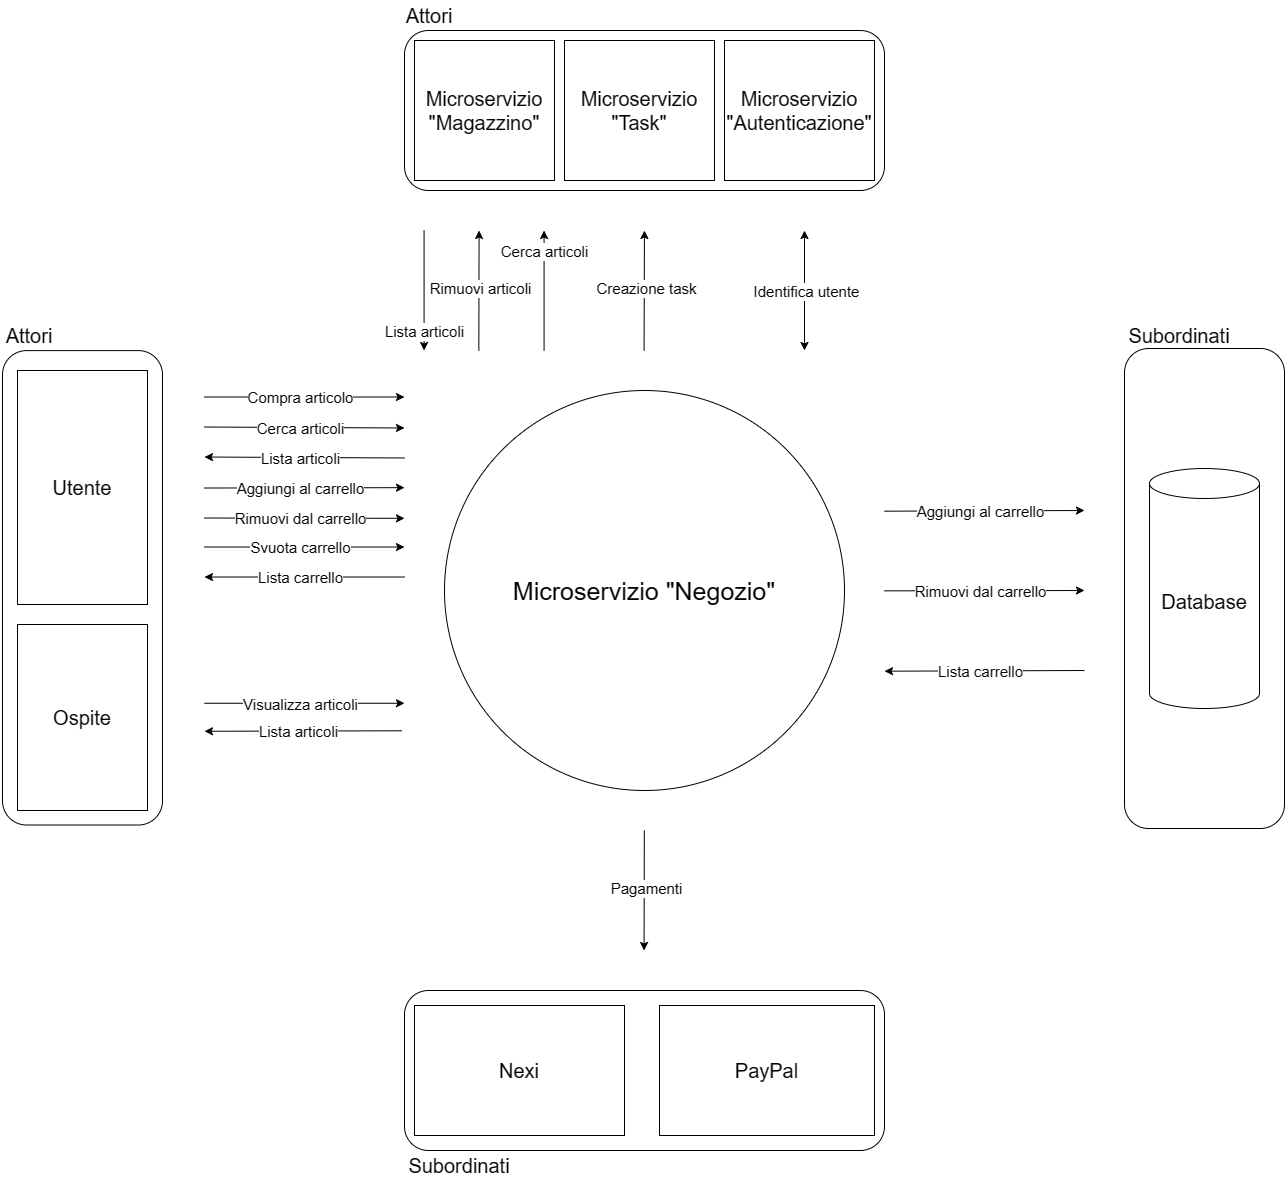

The diagram above was exported from draw.io. Its source (the exported page's mxGraphModel, read from the mxfile embedded in the PNG):
<mxGraphModel dx="1195" dy="2299" grid="1" gridSize="10" guides="1" tooltips="1" connect="1" arrows="1" fold="1" page="1" pageScale="1" pageWidth="827" pageHeight="1169" math="0" shadow="0">
  <root>
    <mxCell id="0" />
    <mxCell id="1" parent="0" />
    <mxCell id="zqOGd3VY8RIyfRowcfvK-55" value="" style="rounded=1;whiteSpace=wrap;html=1;fillColor=none;" parent="1" vertex="1">
      <mxGeometry x="1680" y="720" width="480" height="160" as="geometry" />
    </mxCell>
    <mxCell id="zqOGd3VY8RIyfRowcfvK-1" value="&lt;font style=&quot;font-size: 25px;&quot;&gt;Microservizio &quot;Negozio&quot;&lt;/font&gt;" style="ellipse;whiteSpace=wrap;html=1;" parent="1" vertex="1">
      <mxGeometry x="1720" y="120" width="400" height="400" as="geometry" />
    </mxCell>
    <mxCell id="zqOGd3VY8RIyfRowcfvK-3" value="" style="rounded=1;whiteSpace=wrap;html=1;fillColor=none;" parent="1" vertex="1">
      <mxGeometry x="1680" y="-240" width="480" height="160" as="geometry" />
    </mxCell>
    <mxCell id="zqOGd3VY8RIyfRowcfvK-5" value="" style="rounded=1;whiteSpace=wrap;html=1;fillColor=none;rotation=-90;" parent="1" vertex="1">
      <mxGeometry x="1120.8" y="237.3" width="474.39" height="160" as="geometry" />
    </mxCell>
    <mxCell id="zqOGd3VY8RIyfRowcfvK-6" value="&lt;font style=&quot;font-size: 20px;&quot;&gt;Attori&lt;/font&gt;" style="text;html=1;strokeColor=none;fillColor=none;align=center;verticalAlign=middle;whiteSpace=wrap;rounded=0;" parent="1" vertex="1">
      <mxGeometry x="1275.5" y="50" width="60" height="30" as="geometry" />
    </mxCell>
    <mxCell id="zqOGd3VY8RIyfRowcfvK-7" value="&lt;font style=&quot;font-size: 20px;&quot;&gt;Utente&lt;/font&gt;" style="rounded=0;whiteSpace=wrap;html=1;" parent="1" vertex="1">
      <mxGeometry x="1293" y="100" width="130" height="234" as="geometry" />
    </mxCell>
    <mxCell id="zqOGd3VY8RIyfRowcfvK-11" value="" style="endArrow=classic;html=1;rounded=0;" parent="1" edge="1">
      <mxGeometry width="50" height="50" relative="1" as="geometry">
        <mxPoint x="1480" y="126.52000000000001" as="sourcePoint" />
        <mxPoint x="1680" y="126.51999999999998" as="targetPoint" />
      </mxGeometry>
    </mxCell>
    <mxCell id="zqOGd3VY8RIyfRowcfvK-30" value="&lt;font style=&quot;font-size: 15px;&quot;&gt;Compra articolo&lt;/font&gt;" style="edgeLabel;html=1;align=center;verticalAlign=middle;resizable=0;points=[];" parent="zqOGd3VY8RIyfRowcfvK-11" vertex="1" connectable="0">
      <mxGeometry x="-0.0574" relative="1" as="geometry">
        <mxPoint as="offset" />
      </mxGeometry>
    </mxCell>
    <mxCell id="zqOGd3VY8RIyfRowcfvK-13" value="" style="endArrow=classic;html=1;rounded=0;" parent="1" edge="1">
      <mxGeometry width="50" height="50" relative="1" as="geometry">
        <mxPoint x="1699.58" y="-40" as="sourcePoint" />
        <mxPoint x="1699.58" y="80" as="targetPoint" />
      </mxGeometry>
    </mxCell>
    <mxCell id="zqOGd3VY8RIyfRowcfvK-14" value="&lt;font style=&quot;font-size: 15px;&quot;&gt;Lista articoli&lt;/font&gt;" style="edgeLabel;html=1;align=center;verticalAlign=middle;resizable=0;points=[];" parent="zqOGd3VY8RIyfRowcfvK-13" vertex="1" connectable="0">
      <mxGeometry x="-0.0437" y="1" relative="1" as="geometry">
        <mxPoint x="-1" y="43" as="offset" />
      </mxGeometry>
    </mxCell>
    <mxCell id="zqOGd3VY8RIyfRowcfvK-15" value="" style="endArrow=none;html=1;rounded=0;startArrow=classic;startFill=1;endFill=0;" parent="1" edge="1">
      <mxGeometry width="50" height="50" relative="1" as="geometry">
        <mxPoint x="1819.58" y="-40" as="sourcePoint" />
        <mxPoint x="1819.58" y="80" as="targetPoint" />
      </mxGeometry>
    </mxCell>
    <mxCell id="zqOGd3VY8RIyfRowcfvK-16" value="&lt;font style=&quot;font-size: 15px;&quot;&gt;Cerca articoli&lt;/font&gt;" style="edgeLabel;html=1;align=center;verticalAlign=middle;resizable=0;points=[];" parent="zqOGd3VY8RIyfRowcfvK-15" vertex="1" connectable="0">
      <mxGeometry x="-0.0437" y="1" relative="1" as="geometry">
        <mxPoint x="-1" y="-37" as="offset" />
      </mxGeometry>
    </mxCell>
    <mxCell id="zqOGd3VY8RIyfRowcfvK-17" value="" style="endArrow=none;html=1;rounded=0;startArrow=classic;startFill=1;endFill=0;" parent="1" edge="1">
      <mxGeometry width="50" height="50" relative="1" as="geometry">
        <mxPoint x="1754.58" y="-40" as="sourcePoint" />
        <mxPoint x="1754.33" y="80" as="targetPoint" />
      </mxGeometry>
    </mxCell>
    <mxCell id="zqOGd3VY8RIyfRowcfvK-18" value="&lt;font style=&quot;font-size: 15px;&quot;&gt;Rimuovi articoli&lt;/font&gt;" style="edgeLabel;html=1;align=center;verticalAlign=middle;resizable=0;points=[];" parent="zqOGd3VY8RIyfRowcfvK-17" vertex="1" connectable="0">
      <mxGeometry x="-0.0437" y="1" relative="1" as="geometry">
        <mxPoint as="offset" />
      </mxGeometry>
    </mxCell>
    <mxCell id="zqOGd3VY8RIyfRowcfvK-25" value="&lt;font style=&quot;font-size: 20px;&quot;&gt;Nexi&lt;/font&gt;" style="rounded=0;whiteSpace=wrap;html=1;" parent="1" vertex="1">
      <mxGeometry x="1690" y="735" width="210" height="130" as="geometry" />
    </mxCell>
    <mxCell id="zqOGd3VY8RIyfRowcfvK-33" value="" style="endArrow=classic;html=1;rounded=0;" parent="1" edge="1">
      <mxGeometry width="50" height="50" relative="1" as="geometry">
        <mxPoint x="1480" y="156.52" as="sourcePoint" />
        <mxPoint x="1680" y="157.48" as="targetPoint" />
      </mxGeometry>
    </mxCell>
    <mxCell id="zqOGd3VY8RIyfRowcfvK-34" value="&lt;font style=&quot;font-size: 15px;&quot;&gt;Cerca articoli&lt;br&gt;&lt;/font&gt;" style="edgeLabel;html=1;align=center;verticalAlign=middle;resizable=0;points=[];" parent="zqOGd3VY8RIyfRowcfvK-33" vertex="1" connectable="0">
      <mxGeometry x="-0.0574" relative="1" as="geometry">
        <mxPoint as="offset" />
      </mxGeometry>
    </mxCell>
    <mxCell id="zqOGd3VY8RIyfRowcfvK-35" value="" style="endArrow=none;html=1;rounded=0;startArrow=classic;startFill=1;endFill=0;" parent="1" edge="1">
      <mxGeometry width="50" height="50" relative="1" as="geometry">
        <mxPoint x="1480" y="186.52" as="sourcePoint" />
        <mxPoint x="1680" y="187.48" as="targetPoint" />
      </mxGeometry>
    </mxCell>
    <mxCell id="zqOGd3VY8RIyfRowcfvK-36" value="&lt;font style=&quot;font-size: 15px;&quot;&gt;Lista articoli&lt;br&gt;&lt;/font&gt;" style="edgeLabel;html=1;align=center;verticalAlign=middle;resizable=0;points=[];" parent="zqOGd3VY8RIyfRowcfvK-35" vertex="1" connectable="0">
      <mxGeometry x="-0.0574" relative="1" as="geometry">
        <mxPoint as="offset" />
      </mxGeometry>
    </mxCell>
    <mxCell id="zqOGd3VY8RIyfRowcfvK-37" value="&lt;font style=&quot;font-size: 20px;&quot;&gt;Ospite&lt;br&gt;&lt;/font&gt;" style="rounded=0;whiteSpace=wrap;html=1;" parent="1" vertex="1">
      <mxGeometry x="1293" y="354" width="130" height="186" as="geometry" />
    </mxCell>
    <mxCell id="zqOGd3VY8RIyfRowcfvK-38" value="" style="endArrow=classic;html=1;rounded=0;" parent="1" edge="1">
      <mxGeometry width="50" height="50" relative="1" as="geometry">
        <mxPoint x="1480" y="432.77" as="sourcePoint" />
        <mxPoint x="1680" y="432.77" as="targetPoint" />
      </mxGeometry>
    </mxCell>
    <mxCell id="zqOGd3VY8RIyfRowcfvK-39" value="&lt;font style=&quot;font-size: 15px;&quot;&gt;Visualizza articoli&lt;br&gt;&lt;/font&gt;" style="edgeLabel;html=1;align=center;verticalAlign=middle;resizable=0;points=[];" parent="zqOGd3VY8RIyfRowcfvK-38" vertex="1" connectable="0">
      <mxGeometry x="-0.0574" relative="1" as="geometry">
        <mxPoint as="offset" />
      </mxGeometry>
    </mxCell>
    <mxCell id="zqOGd3VY8RIyfRowcfvK-40" value="" style="endArrow=none;html=1;rounded=0;startArrow=classic;startFill=1;endFill=0;" parent="1" edge="1">
      <mxGeometry width="50" height="50" relative="1" as="geometry">
        <mxPoint x="1480" y="460.77" as="sourcePoint" />
        <mxPoint x="1677.5" y="460.2799999999999" as="targetPoint" />
      </mxGeometry>
    </mxCell>
    <mxCell id="zqOGd3VY8RIyfRowcfvK-41" value="&lt;font style=&quot;font-size: 15px;&quot;&gt;Lista articoli&lt;br&gt;&lt;/font&gt;" style="edgeLabel;html=1;align=center;verticalAlign=middle;resizable=0;points=[];" parent="zqOGd3VY8RIyfRowcfvK-40" vertex="1" connectable="0">
      <mxGeometry x="-0.0574" relative="1" as="geometry">
        <mxPoint as="offset" />
      </mxGeometry>
    </mxCell>
    <mxCell id="zqOGd3VY8RIyfRowcfvK-44" value="" style="rounded=1;whiteSpace=wrap;html=1;fillColor=none;rotation=-90;" parent="1" vertex="1">
      <mxGeometry x="2240" y="238" width="480" height="160" as="geometry" />
    </mxCell>
    <mxCell id="zqOGd3VY8RIyfRowcfvK-46" value="&lt;font style=&quot;font-size: 20px;&quot;&gt;Database&lt;/font&gt;" style="shape=cylinder3;whiteSpace=wrap;html=1;boundedLbl=1;backgroundOutline=1;size=15;" parent="1" vertex="1">
      <mxGeometry x="2425" y="198" width="110" height="240" as="geometry" />
    </mxCell>
    <mxCell id="zqOGd3VY8RIyfRowcfvK-47" value="" style="endArrow=classic;html=1;rounded=0;" parent="1" edge="1">
      <mxGeometry width="50" height="50" relative="1" as="geometry">
        <mxPoint x="2160" y="240.69000000000005" as="sourcePoint" />
        <mxPoint x="2360" y="240" as="targetPoint" />
      </mxGeometry>
    </mxCell>
    <mxCell id="zqOGd3VY8RIyfRowcfvK-48" value="&lt;font style=&quot;font-size: 15px;&quot;&gt;Aggiungi al carrello&lt;br&gt;&lt;/font&gt;" style="edgeLabel;html=1;align=center;verticalAlign=middle;resizable=0;points=[];" parent="zqOGd3VY8RIyfRowcfvK-47" vertex="1" connectable="0">
      <mxGeometry x="-0.0574" relative="1" as="geometry">
        <mxPoint as="offset" />
      </mxGeometry>
    </mxCell>
    <mxCell id="zqOGd3VY8RIyfRowcfvK-51" value="" style="endArrow=classic;html=1;rounded=0;" parent="1" edge="1">
      <mxGeometry width="50" height="50" relative="1" as="geometry">
        <mxPoint x="2160" y="320.35000000000014" as="sourcePoint" />
        <mxPoint x="2360" y="320" as="targetPoint" />
      </mxGeometry>
    </mxCell>
    <mxCell id="zqOGd3VY8RIyfRowcfvK-52" value="&lt;font style=&quot;font-size: 15px;&quot;&gt;Rimuovi dal carrello&lt;br&gt;&lt;/font&gt;" style="edgeLabel;html=1;align=center;verticalAlign=middle;resizable=0;points=[];" parent="zqOGd3VY8RIyfRowcfvK-51" vertex="1" connectable="0">
      <mxGeometry x="-0.0574" relative="1" as="geometry">
        <mxPoint as="offset" />
      </mxGeometry>
    </mxCell>
    <mxCell id="zqOGd3VY8RIyfRowcfvK-53" value="" style="endArrow=none;html=1;rounded=0;startArrow=classic;startFill=1;endFill=0;" parent="1" edge="1">
      <mxGeometry width="50" height="50" relative="1" as="geometry">
        <mxPoint x="2160" y="400.6900000000001" as="sourcePoint" />
        <mxPoint x="2360" y="400" as="targetPoint" />
      </mxGeometry>
    </mxCell>
    <mxCell id="zqOGd3VY8RIyfRowcfvK-54" value="&lt;font style=&quot;font-size: 15px;&quot;&gt;Lista carrello&lt;br&gt;&lt;/font&gt;" style="edgeLabel;html=1;align=center;verticalAlign=middle;resizable=0;points=[];" parent="zqOGd3VY8RIyfRowcfvK-53" vertex="1" connectable="0">
      <mxGeometry x="-0.0574" relative="1" as="geometry">
        <mxPoint as="offset" />
      </mxGeometry>
    </mxCell>
    <mxCell id="zqOGd3VY8RIyfRowcfvK-57" value="&lt;font style=&quot;font-size: 20px;&quot;&gt;PayPal&lt;/font&gt;" style="rounded=0;whiteSpace=wrap;html=1;" parent="1" vertex="1">
      <mxGeometry x="1935" y="735" width="215" height="130" as="geometry" />
    </mxCell>
    <mxCell id="zqOGd3VY8RIyfRowcfvK-59" value="" style="endArrow=classic;html=1;rounded=0;" parent="1" edge="1">
      <mxGeometry width="50" height="50" relative="1" as="geometry">
        <mxPoint x="1919.81" y="560" as="sourcePoint" />
        <mxPoint x="1919.58" y="680" as="targetPoint" />
      </mxGeometry>
    </mxCell>
    <mxCell id="zqOGd3VY8RIyfRowcfvK-60" value="&lt;span style=&quot;font-size: 15px;&quot;&gt;Pagamenti&lt;/span&gt;" style="edgeLabel;html=1;align=center;verticalAlign=middle;resizable=0;points=[];" parent="zqOGd3VY8RIyfRowcfvK-59" vertex="1" connectable="0">
      <mxGeometry x="-0.0437" y="1" relative="1" as="geometry">
        <mxPoint as="offset" />
      </mxGeometry>
    </mxCell>
    <mxCell id="zqOGd3VY8RIyfRowcfvK-61" value="" style="endArrow=classic;html=1;rounded=0;" parent="1" edge="1">
      <mxGeometry width="50" height="50" relative="1" as="geometry">
        <mxPoint x="1480" y="276.52" as="sourcePoint" />
        <mxPoint x="1680" y="276.52" as="targetPoint" />
      </mxGeometry>
    </mxCell>
    <mxCell id="zqOGd3VY8RIyfRowcfvK-62" value="&lt;font style=&quot;font-size: 15px;&quot;&gt;Svuota carrello&lt;br&gt;&lt;/font&gt;" style="edgeLabel;html=1;align=center;verticalAlign=middle;resizable=0;points=[];" parent="zqOGd3VY8RIyfRowcfvK-61" vertex="1" connectable="0">
      <mxGeometry x="-0.0574" relative="1" as="geometry">
        <mxPoint as="offset" />
      </mxGeometry>
    </mxCell>
    <mxCell id="zqOGd3VY8RIyfRowcfvK-65" value="" style="endArrow=classic;html=1;rounded=0;" parent="1" edge="1">
      <mxGeometry width="50" height="50" relative="1" as="geometry">
        <mxPoint x="1480" y="247.51999999999998" as="sourcePoint" />
        <mxPoint x="1680" y="247.82" as="targetPoint" />
      </mxGeometry>
    </mxCell>
    <mxCell id="zqOGd3VY8RIyfRowcfvK-66" value="&lt;font style=&quot;font-size: 15px;&quot;&gt;Rimuovi dal carrello&lt;br&gt;&lt;/font&gt;" style="edgeLabel;html=1;align=center;verticalAlign=middle;resizable=0;points=[];" parent="zqOGd3VY8RIyfRowcfvK-65" vertex="1" connectable="0">
      <mxGeometry x="-0.0574" relative="1" as="geometry">
        <mxPoint as="offset" />
      </mxGeometry>
    </mxCell>
    <mxCell id="zqOGd3VY8RIyfRowcfvK-67" value="" style="endArrow=classic;html=1;rounded=0;" parent="1" edge="1">
      <mxGeometry width="50" height="50" relative="1" as="geometry">
        <mxPoint x="1480" y="217.52" as="sourcePoint" />
        <mxPoint x="1680" y="217.17" as="targetPoint" />
      </mxGeometry>
    </mxCell>
    <mxCell id="zqOGd3VY8RIyfRowcfvK-68" value="&lt;font style=&quot;font-size: 15px;&quot;&gt;Aggiungi al carrello&lt;/font&gt;" style="edgeLabel;html=1;align=center;verticalAlign=middle;resizable=0;points=[];" parent="zqOGd3VY8RIyfRowcfvK-67" vertex="1" connectable="0">
      <mxGeometry x="-0.0574" relative="1" as="geometry">
        <mxPoint as="offset" />
      </mxGeometry>
    </mxCell>
    <mxCell id="zqOGd3VY8RIyfRowcfvK-69" value="&lt;font style=&quot;font-size: 20px;&quot;&gt;Microservizio &quot;Magazzino&quot;&lt;/font&gt;" style="rounded=0;whiteSpace=wrap;html=1;" parent="1" vertex="1">
      <mxGeometry x="1690" y="-230" width="140" height="140" as="geometry" />
    </mxCell>
    <mxCell id="zqOGd3VY8RIyfRowcfvK-70" value="&lt;span style=&quot;font-size: 20px;&quot;&gt;Microservizio &quot;Autenticazione&quot;&lt;/span&gt;" style="rounded=0;whiteSpace=wrap;html=1;" parent="1" vertex="1">
      <mxGeometry x="2000" y="-230" width="150" height="140" as="geometry" />
    </mxCell>
    <mxCell id="zqOGd3VY8RIyfRowcfvK-71" value="" style="endArrow=classic;html=1;rounded=0;startArrow=classic;startFill=1;endFill=1;" parent="1" edge="1">
      <mxGeometry width="50" height="50" relative="1" as="geometry">
        <mxPoint x="2080" y="-40" as="sourcePoint" />
        <mxPoint x="2080" y="80" as="targetPoint" />
      </mxGeometry>
    </mxCell>
    <mxCell id="zqOGd3VY8RIyfRowcfvK-72" value="&lt;span style=&quot;font-size: 15px;&quot;&gt;Identifica utente&lt;/span&gt;" style="edgeLabel;html=1;align=center;verticalAlign=middle;resizable=0;points=[];" parent="zqOGd3VY8RIyfRowcfvK-71" vertex="1" connectable="0">
      <mxGeometry x="-0.0437" y="1" relative="1" as="geometry">
        <mxPoint y="3" as="offset" />
      </mxGeometry>
    </mxCell>
    <mxCell id="zqOGd3VY8RIyfRowcfvK-75" value="" style="endArrow=none;html=1;rounded=0;startArrow=classic;startFill=1;endFill=0;" parent="1" edge="1">
      <mxGeometry width="50" height="50" relative="1" as="geometry">
        <mxPoint x="1480" y="306.52" as="sourcePoint" />
        <mxPoint x="1680" y="306.52" as="targetPoint" />
      </mxGeometry>
    </mxCell>
    <mxCell id="zqOGd3VY8RIyfRowcfvK-76" value="&lt;font style=&quot;font-size: 15px;&quot;&gt;Lista carrello&lt;br&gt;&lt;/font&gt;" style="edgeLabel;html=1;align=center;verticalAlign=middle;resizable=0;points=[];" parent="zqOGd3VY8RIyfRowcfvK-75" vertex="1" connectable="0">
      <mxGeometry x="-0.0574" relative="1" as="geometry">
        <mxPoint as="offset" />
      </mxGeometry>
    </mxCell>
    <mxCell id="zqOGd3VY8RIyfRowcfvK-77" value="&lt;font style=&quot;font-size: 20px;&quot;&gt;Microservizio &quot;Task&quot;&lt;/font&gt;" style="rounded=0;whiteSpace=wrap;html=1;" parent="1" vertex="1">
      <mxGeometry x="1840" y="-230" width="150" height="140" as="geometry" />
    </mxCell>
    <mxCell id="zqOGd3VY8RIyfRowcfvK-80" value="" style="endArrow=none;html=1;rounded=0;startArrow=classic;startFill=1;endFill=0;" parent="1" edge="1">
      <mxGeometry width="50" height="50" relative="1" as="geometry">
        <mxPoint x="1919.94" y="-40" as="sourcePoint" />
        <mxPoint x="1919.58" y="80" as="targetPoint" />
      </mxGeometry>
    </mxCell>
    <mxCell id="zqOGd3VY8RIyfRowcfvK-81" value="&lt;font style=&quot;font-size: 15px;&quot;&gt;Creazione task&lt;/font&gt;" style="edgeLabel;html=1;align=center;verticalAlign=middle;resizable=0;points=[];" parent="zqOGd3VY8RIyfRowcfvK-80" vertex="1" connectable="0">
      <mxGeometry x="-0.0437" y="1" relative="1" as="geometry">
        <mxPoint as="offset" />
      </mxGeometry>
    </mxCell>
    <mxCell id="t1OYCKZXs4FjRt_K26Sn-1" value="&lt;font style=&quot;font-size: 20px;&quot;&gt;Subordinati&lt;/font&gt;" style="text;html=1;strokeColor=none;fillColor=none;align=center;verticalAlign=middle;whiteSpace=wrap;rounded=0;" parent="1" vertex="1">
      <mxGeometry x="2390" y="50" width="130" height="30" as="geometry" />
    </mxCell>
    <mxCell id="t1OYCKZXs4FjRt_K26Sn-2" value="&lt;font style=&quot;font-size: 20px;&quot;&gt;Attori&lt;/font&gt;" style="text;html=1;strokeColor=none;fillColor=none;align=center;verticalAlign=middle;whiteSpace=wrap;rounded=0;" parent="1" vertex="1">
      <mxGeometry x="1640" y="-270" width="130" height="30" as="geometry" />
    </mxCell>
    <mxCell id="t1OYCKZXs4FjRt_K26Sn-3" value="&lt;font style=&quot;font-size: 20px;&quot;&gt;Subordinati&lt;/font&gt;" style="text;html=1;strokeColor=none;fillColor=none;align=center;verticalAlign=middle;whiteSpace=wrap;rounded=0;" parent="1" vertex="1">
      <mxGeometry x="1670" y="880" width="130" height="30" as="geometry" />
    </mxCell>
  </root>
</mxGraphModel>